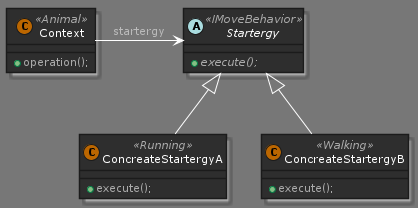

The diagram above was rendered by PlantUML. Its source (embedded in the PNG):
@startuml startergy_pattern

!define DARKORANGE
!includeurl https://raw.githubusercontent.com/Drakemor/RedDress-PlantUML/master/style.puml

class Context <<Animal>>{
    + operation();
}

abstract class Startergy <<IMoveBehavior>> {
    + {abstract} execute();
}

class ConcreateStartergyA <<Running>> {
    + execute();
}

class ConcreateStartergyB <<Walking>> {
    + execute();
}

Context -right-> Startergy : startergy
Startergy <|-- ConcreateStartergyA
Startergy <|-- ConcreateStartergyB

@enduml